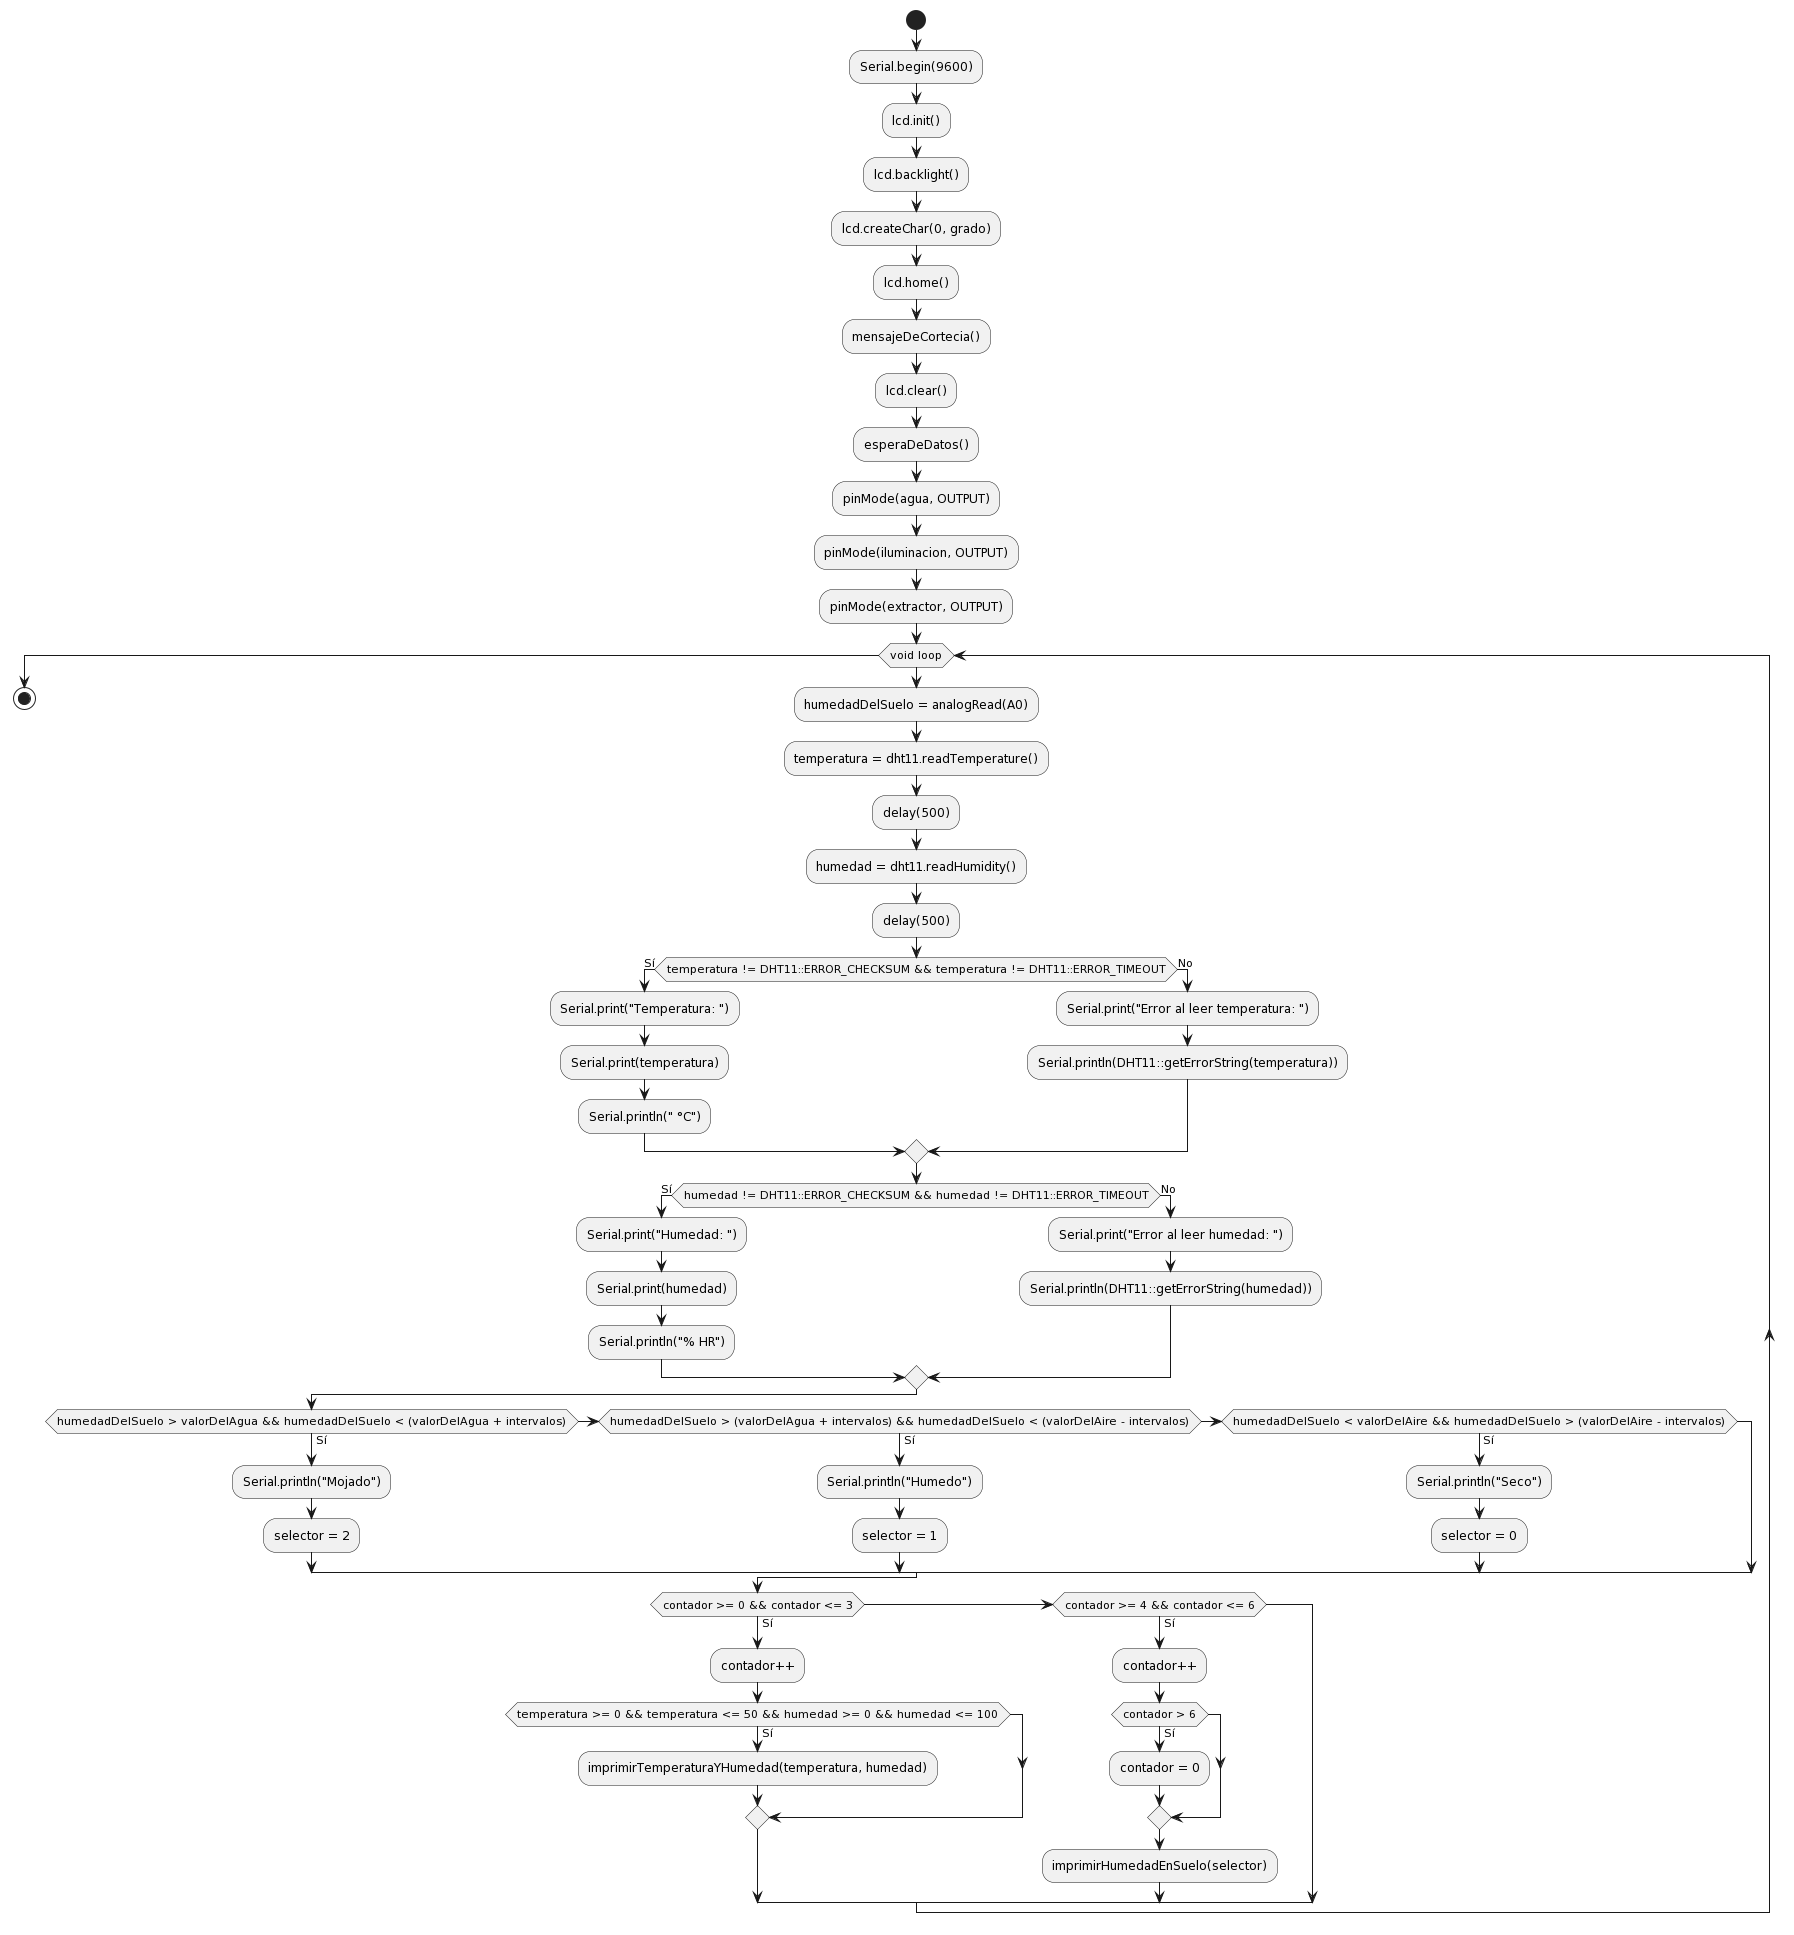

The diagram above was rendered by PlantUML. Its source (embedded in the PNG):
@startuml
start
:Serial.begin(9600);
:lcd.init();
:lcd.backlight();
:lcd.createChar(0, grado);
:lcd.home();
:mensajeDeCortecia();
:lcd.clear();
:esperaDeDatos();
:pinMode(agua, OUTPUT);
:pinMode(iluminacion, OUTPUT);
:pinMode(extractor, OUTPUT);

while (void loop)
  :humedadDelSuelo = analogRead(A0);
  :temperatura = dht11.readTemperature();
  :delay(500);
  :humedad = dht11.readHumidity();
  :delay(500);

  if (temperatura != DHT11::ERROR_CHECKSUM && temperatura != DHT11::ERROR_TIMEOUT) then (Sí)
    :Serial.print("Temperatura: ");
    :Serial.print(temperatura);
    :Serial.println(" °C");
  else (No)
    :Serial.print("Error al leer temperatura: ");
    :Serial.println(DHT11::getErrorString(temperatura));
  endif

  if (humedad != DHT11::ERROR_CHECKSUM && humedad != DHT11::ERROR_TIMEOUT) then (Sí)
    :Serial.print("Humedad: ");
    :Serial.print(humedad);
    :Serial.println("% HR");
  else (No)
    :Serial.print("Error al leer humedad: ");
    :Serial.println(DHT11::getErrorString(humedad));
  endif

  if (humedadDelSuelo > valorDelAgua && humedadDelSuelo < (valorDelAgua + intervalos)) then (Sí)
    :Serial.println("Mojado");
    :selector = 2;
  elseif (humedadDelSuelo > (valorDelAgua + intervalos) && humedadDelSuelo < (valorDelAire - intervalos)) then (Sí)
    :Serial.println("Humedo");
    :selector = 1;
  elseif (humedadDelSuelo < valorDelAire && humedadDelSuelo > (valorDelAire - intervalos)) then (Sí)
    :Serial.println("Seco");
    :selector = 0;
  endif

  if (contador >= 0 && contador <= 3) then (Sí)
    :contador++;
    if (temperatura >= 0 && temperatura <= 50 && humedad >= 0 && humedad <= 100) then (Sí)
      :imprimirTemperaturaYHumedad(temperatura, humedad);
    endif
  elseif (contador >= 4 && contador <= 6) then (Sí)
    :contador++;
    if (contador > 6) then (Sí)
      :contador = 0;
    endif
    :imprimirHumedadEnSuelo(selector);
  endif
endwhile

stop
@enduml